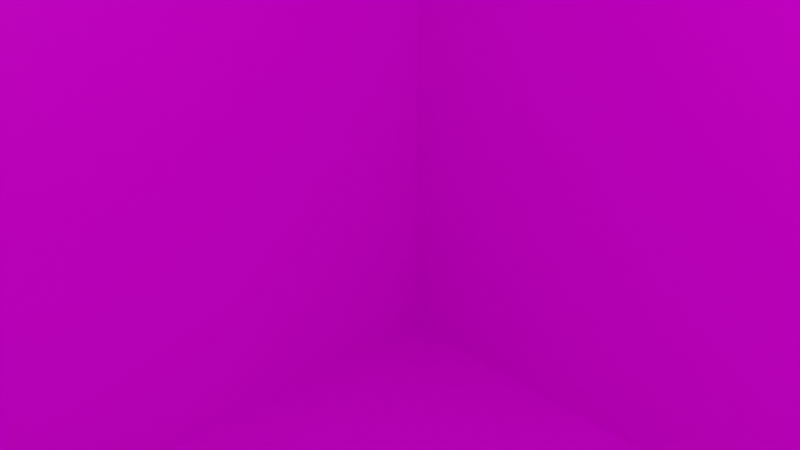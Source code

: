 # Source: 8.blend  (saved by Blender 2.82.7; exported with 4.5.12 LTS)
import bpy
from mathutils import Matrix  # noqa: F401  (used for matrix-valued properties, if any)

bpy.ops.wm.read_factory_settings(use_empty=True)
scene = bpy.context.scene
scene.name = 'Scene'

# ---- collections
col_collection = bpy.data.collections.new('Collection'); scene.collection.children.link(col_collection)

# ---- images (referenced by path relative to the original .blend; pixels are not part of the script)
import os
ASSET_DIR = os.environ.get("B2B_ASSET_DIR", "")  # directory of the original .blend (textures are referenced by path, not embedded)
HERE = os.path.dirname(os.path.abspath(__file__))  # packed textures are extracted next to this script under _unpacked/

def load_image(name, relpath, width, height, colorspace="sRGB"):
    """Load a texture the original file referenced (path relative to the .blend, or extracted next to this script)."""
    p = next((c for c in (os.path.join(HERE, relpath), os.path.join(ASSET_DIR, relpath)) if relpath and os.path.exists(c)), "")
    if p:
        img = bpy.data.images.load(p, check_existing=True)
        img.name = name
    else:  # same state as the original file: an image datablock whose file is absent (Cycles renders it pink)
        img = bpy.data.images.new(name, width, height)
        img.source = "FILE"
        img.filepath = "//" + (relpath or name)
    img.colorspace_settings.name = colorspace
    return img
img_8_png = load_image('8.png', '8.png', 1024, 1024, 'sRGB')

# ---- materials (node trees are filled in below, after node groups)
mat_mat8 = bpy.data.materials.new('mat8')
mat_mat8.alpha_threshold = 0.0
mat_mat8.use_transparent_shadow = False
mat_mat8.line_color = (0.0, 0.0, 0.0, 1.0)

# ---- material node trees
mat_mat8.use_nodes = True; mat_mat8.node_tree.nodes.clear()
_N = mat_mat8.node_tree.nodes; _L = mat_mat8.node_tree.links
n0 = _N.new('ShaderNodeOutputMaterial'); n0.name = 'Material Output'; n0.location = (300, 300)
n1 = _N.new('ShaderNodeBsdfPrincipled'); n1.name = 'Principled BSDF'; n1.location = (10, 300)
n1.distribution = 'GGX'
n1.subsurface_method = 'BURLEY'
n1.inputs[2].default_value = 0.4
n1.inputs[3].default_value = 1.45
n1.inputs[27].default_value = (0.0, 0.0, 0.0, 1.0)
n1.inputs[28].default_value = 1.0
n2 = _N.new('ShaderNodeTexImage'); n2.name = 'Image Texture'; n2.location = (-282, 95)
n2.image = img_8_png
_L.new(n1.outputs[0], n0.inputs[0])
_L.new(n2.outputs[0], n1.inputs[0])
n0.is_active_output = True

# ---- world
world_world = bpy.data.worlds.new('World'); scene.world = world_world
world_world.use_nodes = True; world_world.node_tree.nodes.clear()
_N = world_world.node_tree.nodes; _L = world_world.node_tree.links
n0 = _N.new('ShaderNodeOutputWorld'); n0.name = 'World Output'; n0.location = (300, 300)
n1 = _N.new('ShaderNodeBackground'); n1.name = 'Background'; n1.location = (10, 300)
n1.inputs[0].default_value = (0.05088, 0.05088, 0.05088, 1.0)
_L.new(n1.outputs[0], n0.inputs[0])
n0.is_active_output = True
world_world.color = (0.05088, 0.05088, 0.05088)
world_world.use_sun_shadow = False
world_world.sun_shadow_jitter_overblur = 0.0

# ---- cameras
cam_camera = bpy.data.cameras.new('Camera')
cam_camera.clip_end = 100.0
cam_camera.ortho_scale = 7.314

# ---- lights
light_light = bpy.data.lights.new('Light', 'POINT')
light_light.transmission_factor = 0.0
light_light.energy = 1000.0
light_light.shadow_soft_size = 0.1
light_light.shadow_maximum_resolution = 0.006
light_light.use_absolute_resolution = True

# ---- meshes
me_cube = bpy.data.meshes.new('Cube')
me_cube.from_pydata([(1.0, 1.0, 1.0), (1.0, 1.0, -1.0), (1.0, -1.0, 1.0), (1.0, -1.0, -1.0), (-1.0, 1.0, 1.0), (-1.0, 1.0, -1.0), (-1.0, -1.0, 1.0), (-1.0, -1.0, -1.0)], [], [(0, 4, 6, 2), (3, 2, 6, 7), (7, 6, 4, 5), (5, 1, 3, 7), (1, 0, 2, 3), (5, 4, 0, 1)])
_uv = me_cube.uv_layers.new(name='UVMap')
_uv.uv.foreach_set('vector', [0.625, 0.5, 0.875, 0.5, 0.875, 0.75, 0.625, 0.75, 0.375, 0.75, 0.625, 0.75, 0.625, 1.0, 0.375, 1.0, 0.375, 0.0, 0.625, 0.0, 0.625, 0.25, 0.375, 0.25, 0.125, 0.5, 0.375, 0.5, 0.375, 0.75, 0.125, 0.75, 0.375, 0.5, 0.625, 0.5, 0.625, 0.75, 0.375, 0.75, 0.375, 0.25, 0.625, 0.25, 0.625, 0.5, 0.375, 0.5])
me_cube.materials.append(mat_mat8)
me_cube.use_remesh_preserve_volume = False
me_cube.use_remesh_preserve_attributes = False
me_cube.use_mirror_vertex_groups = False
me_cube.update()

# ---- objects
ob_cube = bpy.data.objects.new('Cube', me_cube)
ob_light = bpy.data.objects.new('Light', light_light)
ob_camera = bpy.data.objects.new('Camera', cam_camera)

# ---- transforms, parenting, visibility, modifiers, constraints
ob_cube.location = (0.0, 0.0, 0.0)
ob_cube.scale = (10.0, 10.0, 10.0)
ob_cube.lock_rotations_4d = False
ob_cube.empty_display_type = 'ARROWS'
ob_cube.lineart.crease_threshold = 0.0
ob_light.location = (4.076, 1.005, 5.904)
ob_light.rotation_euler = (0.6503, 0.05522, 1.866)
ob_light.lock_rotations_4d = False
ob_light.empty_display_type = 'ARROWS'
ob_light.color = (0.0, 0.0, 0.0, 0.0)
ob_light.lineart.crease_threshold = 0.0
ob_camera.location = (7.359, -6.926, 4.958)
ob_camera.rotation_euler = (1.109, 0.0, 0.8149)
ob_camera.lock_rotations_4d = False
ob_camera.empty_display_type = 'ARROWS'
ob_camera.color = (0.0, 0.0, 0.0, 0.0)
ob_camera.display_type = 'WIRE'
ob_camera.lineart.crease_threshold = 0.0

# ---- collection membership
col_collection.objects.link(ob_cube)
col_collection.objects.link(ob_light)
col_collection.objects.link(ob_camera)

# ---- scene / render settings (as saved in the file)
scene.camera = ob_camera
scene.frame_start = 1; scene.frame_end = 250; scene.frame_set(1)
scene.render.engine = 'BLENDER_EEVEE_NEXT'
scene.cycles.use_denoising = False
scene.cycles.samples = 128
scene.cycles.sampling_pattern = 'TABULATED_SOBOL'
scene.cycles.use_adaptive_sampling = False
scene.cycles.use_light_tree = False
scene.view_settings.view_transform = 'Filmic'
bpy.context.view_layer.update()
